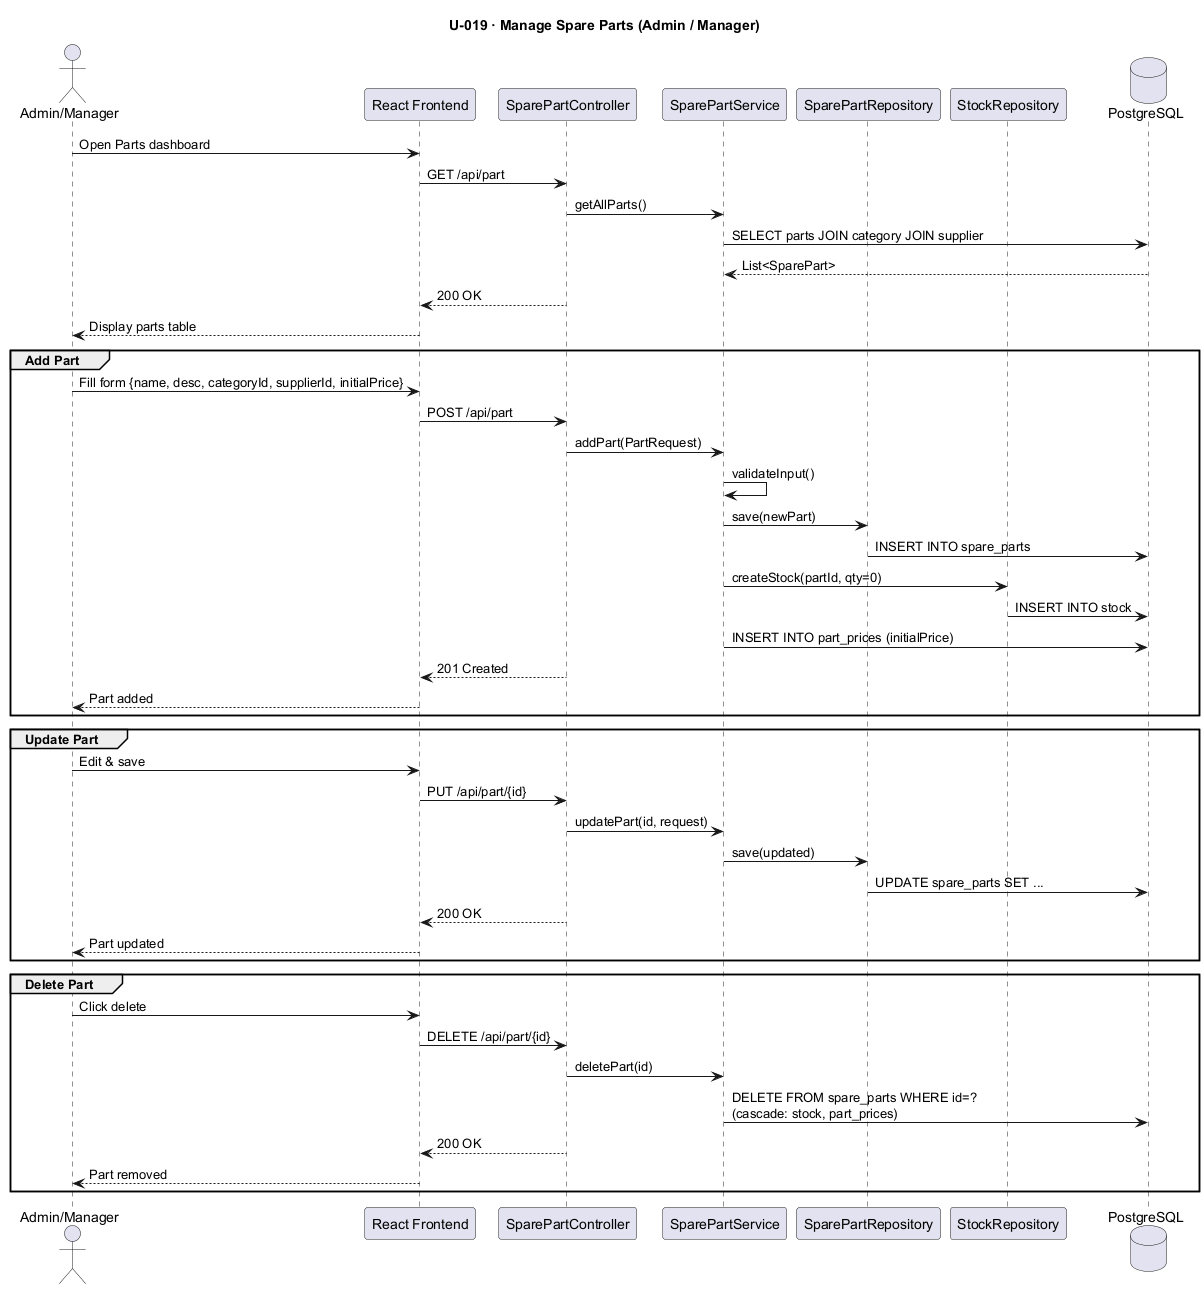

The diagram above was rendered by PlantUML. Its source (embedded in the PNG):
@startuml U019_ManageSpareParts
title U-019 · Manage Spare Parts (Admin / Manager)

actor       "Admin/Manager"        as AM
participant "React Frontend"        as FE
participant "SparePartController"   as SPC
participant "SparePartService"      as SPS
participant "SparePartRepository"   as SPR
participant "StockRepository"       as SR
database    "PostgreSQL"            as DB

AM -> FE : Open Parts dashboard
FE -> SPC : GET /api/part
SPC -> SPS : getAllParts()
SPS -> DB  : SELECT parts JOIN category JOIN supplier
DB --> SPS : List<SparePart>
SPC --> FE : 200 OK
FE --> AM  : Display parts table

group Add Part
    AM -> FE  : Fill form {name, desc, categoryId, supplierId, initialPrice}
    FE -> SPC : POST /api/part
    SPC -> SPS : addPart(PartRequest)
    SPS -> SPS : validateInput()
    SPS -> SPR : save(newPart)
    SPR -> DB  : INSERT INTO spare_parts
    SPS -> SR  : createStock(partId, qty=0)
    SR  -> DB  : INSERT INTO stock
    SPS -> DB  : INSERT INTO part_prices (initialPrice)
    SPC --> FE : 201 Created
    FE --> AM  : Part added
end

group Update Part
    AM -> FE  : Edit & save
    FE -> SPC : PUT /api/part/{id}
    SPC -> SPS : updatePart(id, request)
    SPS -> SPR : save(updated)
    SPR -> DB  : UPDATE spare_parts SET ...
    SPC --> FE : 200 OK
    FE --> AM  : Part updated
end

group Delete Part
    AM -> FE  : Click delete
    FE -> SPC : DELETE /api/part/{id}
    SPC -> SPS : deletePart(id)
    SPS -> DB  : DELETE FROM spare_parts WHERE id=?\n(cascade: stock, part_prices)
    SPC --> FE : 200 OK
    FE --> AM  : Part removed
end
@enduml